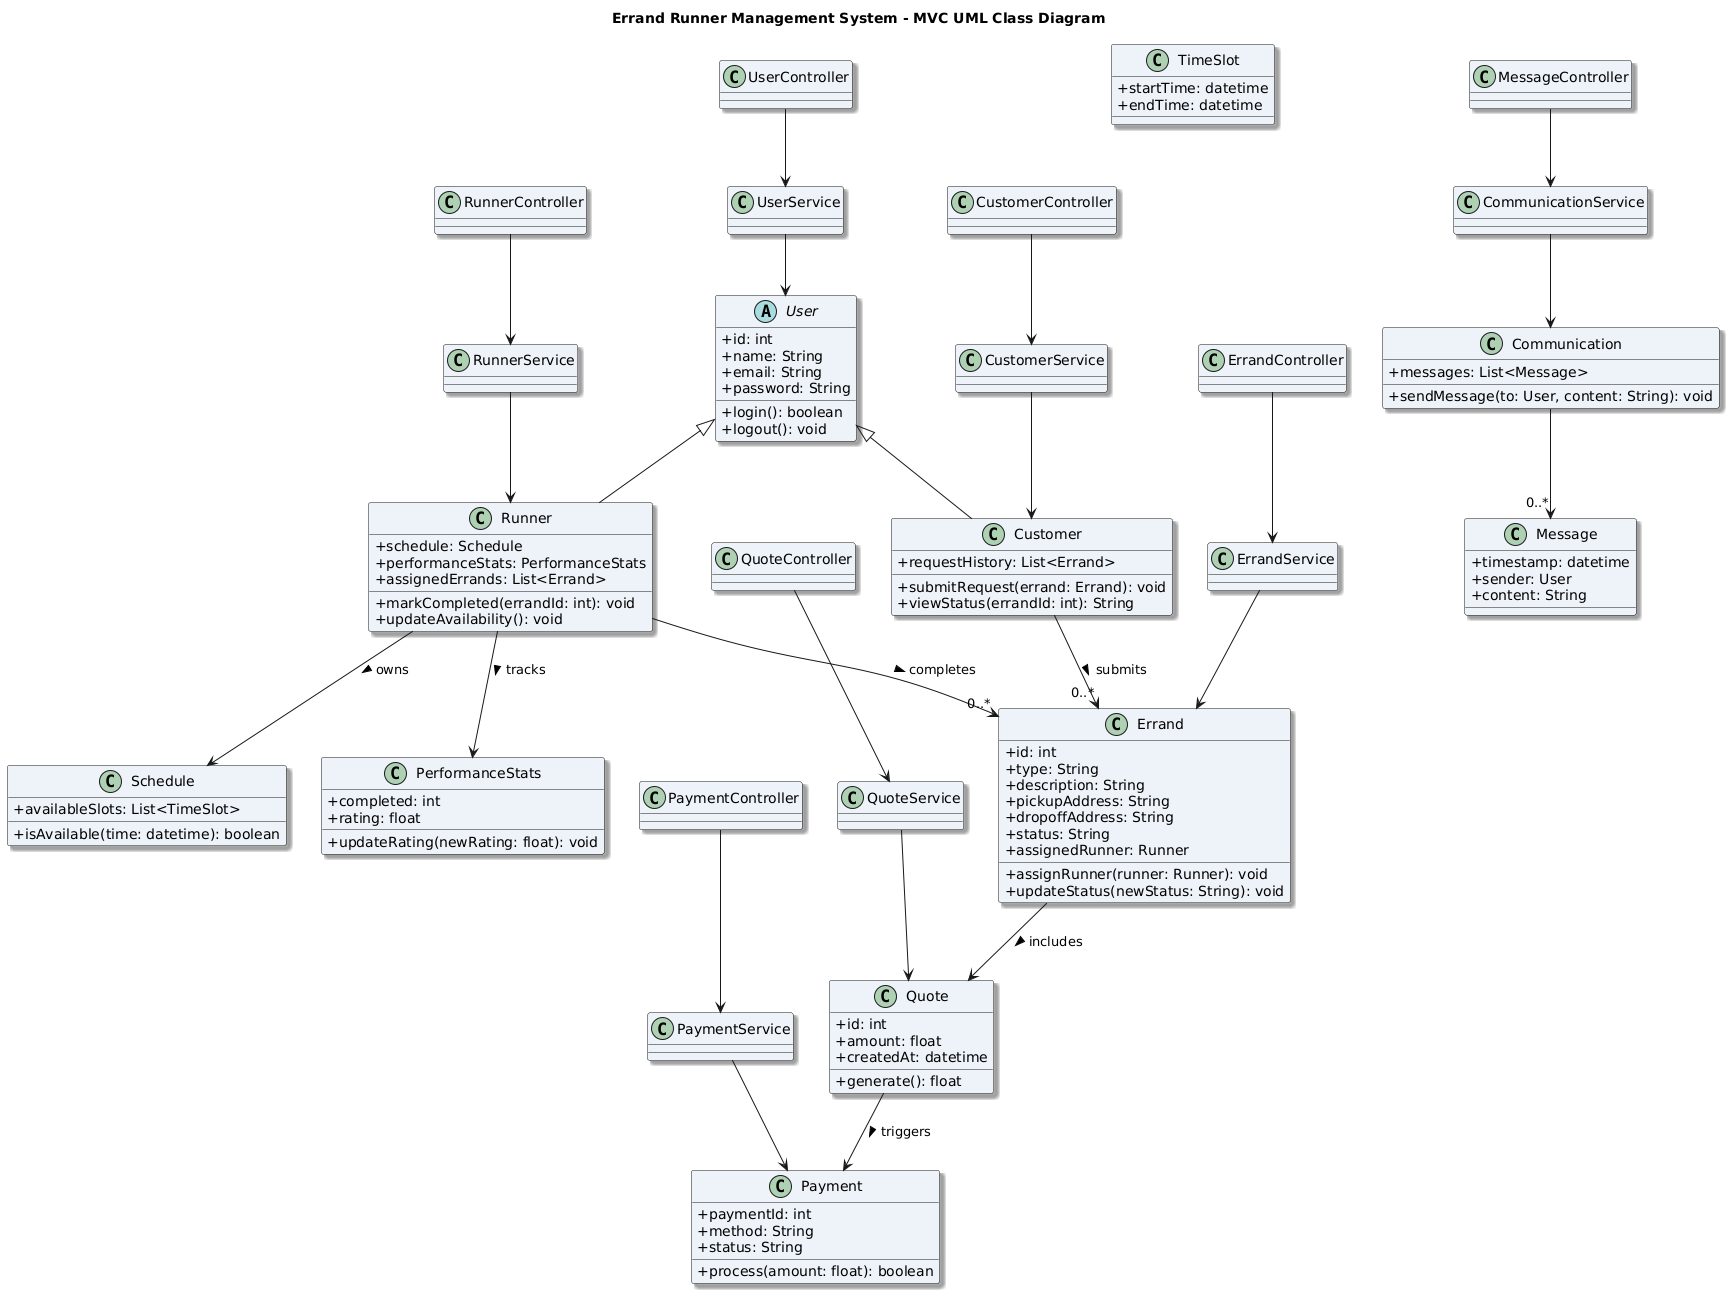

The diagram above was rendered by PlantUML. Its source (embedded in the PNG):
@startuml
title Errand Runner Management System - MVC UML Class Diagram
skinparam classAttributeIconSize 0
skinparam shadowing true
skinparam classBackgroundColor #EEF3F9

'=======================
' Model Layer (Entities)
'=======================

abstract class User {
  +id: int
  +name: String
  +email: String
  +password: String
  +login(): boolean
  +logout(): void
}

class Customer {
  +requestHistory: List<Errand>
  +submitRequest(errand: Errand): void
  +viewStatus(errandId: int): String
}

class Runner {
  +schedule: Schedule
  +performanceStats: PerformanceStats
  +assignedErrands: List<Errand>
  +markCompleted(errandId: int): void
  +updateAvailability(): void
}

class Schedule {
  +availableSlots: List<TimeSlot>
  +isAvailable(time: datetime): boolean
}

class TimeSlot {
  +startTime: datetime
  +endTime: datetime
}

class PerformanceStats {
  +completed: int
  +rating: float
  +updateRating(newRating: float): void
}

class Errand {
  +id: int
  +type: String
  +description: String
  +pickupAddress: String
  +dropoffAddress: String
  +status: String
  +assignedRunner: Runner
  +assignRunner(runner: Runner): void
  +updateStatus(newStatus: String): void
}

class Quote {
  +id: int
  +amount: float
  +createdAt: datetime
  +generate(): float
}

class Payment {
  +paymentId: int
  +method: String
  +status: String
  +process(amount: float): boolean
}

class Communication {
  +messages: List<Message>
  +sendMessage(to: User, content: String): void
}

class Message {
  +timestamp: datetime
  +sender: User
  +content: String
}

'========================
' Service Layer (Logic)
'========================

class UserService
class CustomerService
class RunnerService
class ErrandService
class QuoteService
class PaymentService
class CommunicationService

'==========================
' Controller Layer (Routes)
'==========================

class UserController
class CustomerController
class RunnerController
class ErrandController
class QuoteController
class PaymentController
class MessageController

'===================
' Inheritance & Relations
'===================

User <|-- Customer
User <|-- Runner

Customer --> "0..*" Errand : submits >
Runner --> "0..*" Errand : completes >
Errand --> Quote : includes >
Quote --> Payment : triggers >
Runner --> Schedule : owns >
Runner --> PerformanceStats : tracks >
Communication --> "0..*" Message

'==================
' Controllers --> Services
'==================
UserController --> UserService
CustomerController --> CustomerService
RunnerController --> RunnerService
ErrandController --> ErrandService
QuoteController --> QuoteService
PaymentController --> PaymentService
MessageController --> CommunicationService

'==================
' Services --> Models
'==================
UserService --> User
CustomerService --> Customer
RunnerService --> Runner
ErrandService --> Errand
QuoteService --> Quote
PaymentService --> Payment
CommunicationService --> Communication
@enduml